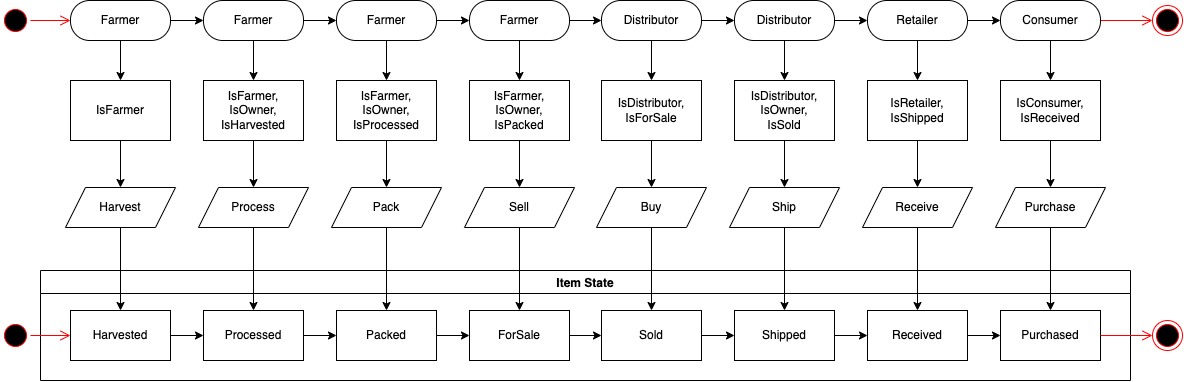

The diagram above was exported from draw.io. Its source (the exported page's mxGraphModel, read from the mxfile embedded in the PNG):
<mxGraphModel dx="2288" dy="562" grid="1" gridSize="10" guides="1" tooltips="1" connect="1" arrows="1" fold="1" page="1" pageScale="1" pageWidth="1100" pageHeight="850" background="none" math="0" shadow="0">
  <root>
    <mxCell id="0" />
    <mxCell id="1" parent="0" />
    <mxCell id="e3Oc8yLfgSFBPsKUpYAT-16" style="edgeStyle=orthogonalEdgeStyle;rounded=0;orthogonalLoop=1;jettySize=auto;html=1;entryX=0.5;entryY=0;entryDx=0;entryDy=0;" edge="1" parent="1" source="e3Oc8yLfgSFBPsKUpYAT-1" target="e3Oc8yLfgSFBPsKUpYAT-15">
      <mxGeometry relative="1" as="geometry" />
    </mxCell>
    <mxCell id="e3Oc8yLfgSFBPsKUpYAT-29" style="edgeStyle=orthogonalEdgeStyle;rounded=0;orthogonalLoop=1;jettySize=auto;html=1;entryX=0;entryY=0.5;entryDx=0;entryDy=0;" edge="1" parent="1" source="e3Oc8yLfgSFBPsKUpYAT-1" target="e3Oc8yLfgSFBPsKUpYAT-8">
      <mxGeometry relative="1" as="geometry" />
    </mxCell>
    <mxCell id="e3Oc8yLfgSFBPsKUpYAT-1" value="Farmer" style="rounded=1;whiteSpace=wrap;html=1;arcSize=48;imageHeight=24;absoluteArcSize=0;" vertex="1" parent="1">
      <mxGeometry x="30" y="70" width="100" height="40" as="geometry" />
    </mxCell>
    <mxCell id="e3Oc8yLfgSFBPsKUpYAT-30" style="edgeStyle=orthogonalEdgeStyle;rounded=0;orthogonalLoop=1;jettySize=auto;html=1;entryX=0;entryY=0.5;entryDx=0;entryDy=0;" edge="1" parent="1" source="e3Oc8yLfgSFBPsKUpYAT-8" target="e3Oc8yLfgSFBPsKUpYAT-10">
      <mxGeometry relative="1" as="geometry" />
    </mxCell>
    <mxCell id="e3Oc8yLfgSFBPsKUpYAT-8" value="Farmer" style="rounded=1;whiteSpace=wrap;html=1;arcSize=48;imageHeight=24;absoluteArcSize=0;" vertex="1" parent="1">
      <mxGeometry x="163" y="70" width="100" height="40" as="geometry" />
    </mxCell>
    <mxCell id="e3Oc8yLfgSFBPsKUpYAT-32" style="edgeStyle=orthogonalEdgeStyle;rounded=0;orthogonalLoop=1;jettySize=auto;html=1;entryX=0;entryY=0.5;entryDx=0;entryDy=0;" edge="1" parent="1" source="e3Oc8yLfgSFBPsKUpYAT-9" target="e3Oc8yLfgSFBPsKUpYAT-11">
      <mxGeometry relative="1" as="geometry" />
    </mxCell>
    <mxCell id="e3Oc8yLfgSFBPsKUpYAT-74" style="edgeStyle=orthogonalEdgeStyle;rounded=0;orthogonalLoop=1;jettySize=auto;html=1;entryX=0.5;entryY=0;entryDx=0;entryDy=0;" edge="1" parent="1" source="e3Oc8yLfgSFBPsKUpYAT-9" target="e3Oc8yLfgSFBPsKUpYAT-72">
      <mxGeometry relative="1" as="geometry" />
    </mxCell>
    <mxCell id="e3Oc8yLfgSFBPsKUpYAT-9" value="Farmer" style="rounded=1;whiteSpace=wrap;html=1;arcSize=48;imageHeight=24;absoluteArcSize=0;" vertex="1" parent="1">
      <mxGeometry x="429" y="70" width="100" height="40" as="geometry" />
    </mxCell>
    <mxCell id="e3Oc8yLfgSFBPsKUpYAT-31" style="edgeStyle=orthogonalEdgeStyle;rounded=0;orthogonalLoop=1;jettySize=auto;html=1;entryX=0;entryY=0.5;entryDx=0;entryDy=0;" edge="1" parent="1" source="e3Oc8yLfgSFBPsKUpYAT-10" target="e3Oc8yLfgSFBPsKUpYAT-9">
      <mxGeometry relative="1" as="geometry" />
    </mxCell>
    <mxCell id="e3Oc8yLfgSFBPsKUpYAT-64" style="edgeStyle=orthogonalEdgeStyle;rounded=0;orthogonalLoop=1;jettySize=auto;html=1;entryX=0.5;entryY=0;entryDx=0;entryDy=0;" edge="1" parent="1" source="e3Oc8yLfgSFBPsKUpYAT-10" target="e3Oc8yLfgSFBPsKUpYAT-61">
      <mxGeometry relative="1" as="geometry" />
    </mxCell>
    <mxCell id="e3Oc8yLfgSFBPsKUpYAT-10" value="Farmer" style="rounded=1;whiteSpace=wrap;html=1;arcSize=48;imageHeight=24;absoluteArcSize=0;" vertex="1" parent="1">
      <mxGeometry x="296" y="70" width="100" height="40" as="geometry" />
    </mxCell>
    <mxCell id="e3Oc8yLfgSFBPsKUpYAT-33" style="edgeStyle=orthogonalEdgeStyle;rounded=0;orthogonalLoop=1;jettySize=auto;html=1;entryX=0;entryY=0.5;entryDx=0;entryDy=0;" edge="1" parent="1" source="e3Oc8yLfgSFBPsKUpYAT-11" target="e3Oc8yLfgSFBPsKUpYAT-12">
      <mxGeometry relative="1" as="geometry" />
    </mxCell>
    <mxCell id="e3Oc8yLfgSFBPsKUpYAT-79" style="edgeStyle=orthogonalEdgeStyle;rounded=0;orthogonalLoop=1;jettySize=auto;html=1;entryX=0.5;entryY=0;entryDx=0;entryDy=0;" edge="1" parent="1" source="e3Oc8yLfgSFBPsKUpYAT-11" target="e3Oc8yLfgSFBPsKUpYAT-77">
      <mxGeometry relative="1" as="geometry" />
    </mxCell>
    <mxCell id="e3Oc8yLfgSFBPsKUpYAT-11" value="Distributor" style="rounded=1;whiteSpace=wrap;html=1;arcSize=48;imageHeight=24;absoluteArcSize=0;" vertex="1" parent="1">
      <mxGeometry x="561" y="70" width="100" height="40" as="geometry" />
    </mxCell>
    <mxCell id="e3Oc8yLfgSFBPsKUpYAT-34" style="edgeStyle=orthogonalEdgeStyle;rounded=0;orthogonalLoop=1;jettySize=auto;html=1;entryX=0;entryY=0.5;entryDx=0;entryDy=0;" edge="1" parent="1" source="e3Oc8yLfgSFBPsKUpYAT-12" target="e3Oc8yLfgSFBPsKUpYAT-13">
      <mxGeometry relative="1" as="geometry" />
    </mxCell>
    <mxCell id="e3Oc8yLfgSFBPsKUpYAT-84" style="edgeStyle=orthogonalEdgeStyle;rounded=0;orthogonalLoop=1;jettySize=auto;html=1;entryX=0.5;entryY=0;entryDx=0;entryDy=0;" edge="1" parent="1" source="e3Oc8yLfgSFBPsKUpYAT-12" target="e3Oc8yLfgSFBPsKUpYAT-82">
      <mxGeometry relative="1" as="geometry" />
    </mxCell>
    <mxCell id="e3Oc8yLfgSFBPsKUpYAT-12" value="Distributor" style="rounded=1;whiteSpace=wrap;html=1;arcSize=48;imageHeight=24;absoluteArcSize=0;" vertex="1" parent="1">
      <mxGeometry x="694" y="70" width="100" height="40" as="geometry" />
    </mxCell>
    <mxCell id="e3Oc8yLfgSFBPsKUpYAT-35" style="edgeStyle=orthogonalEdgeStyle;rounded=0;orthogonalLoop=1;jettySize=auto;html=1;entryX=0;entryY=0.5;entryDx=0;entryDy=0;" edge="1" parent="1" source="e3Oc8yLfgSFBPsKUpYAT-13" target="e3Oc8yLfgSFBPsKUpYAT-14">
      <mxGeometry relative="1" as="geometry" />
    </mxCell>
    <mxCell id="e3Oc8yLfgSFBPsKUpYAT-89" style="edgeStyle=orthogonalEdgeStyle;rounded=0;orthogonalLoop=1;jettySize=auto;html=1;entryX=0.5;entryY=0;entryDx=0;entryDy=0;" edge="1" parent="1" source="e3Oc8yLfgSFBPsKUpYAT-13" target="e3Oc8yLfgSFBPsKUpYAT-87">
      <mxGeometry relative="1" as="geometry" />
    </mxCell>
    <mxCell id="e3Oc8yLfgSFBPsKUpYAT-13" value="Retailer" style="rounded=1;whiteSpace=wrap;html=1;arcSize=48;imageHeight=24;absoluteArcSize=0;" vertex="1" parent="1">
      <mxGeometry x="827" y="70" width="100" height="40" as="geometry" />
    </mxCell>
    <mxCell id="e3Oc8yLfgSFBPsKUpYAT-28" style="edgeStyle=orthogonalEdgeStyle;rounded=0;orthogonalLoop=1;jettySize=auto;html=1;entryX=0;entryY=0.5;entryDx=0;entryDy=0;verticalAlign=bottom;strokeColor=#ff0000;endArrow=open;endSize=8;" edge="1" parent="1" source="e3Oc8yLfgSFBPsKUpYAT-14" target="e3Oc8yLfgSFBPsKUpYAT-27">
      <mxGeometry relative="1" as="geometry" />
    </mxCell>
    <mxCell id="e3Oc8yLfgSFBPsKUpYAT-94" style="edgeStyle=orthogonalEdgeStyle;rounded=0;orthogonalLoop=1;jettySize=auto;html=1;entryX=0.5;entryY=0;entryDx=0;entryDy=0;" edge="1" parent="1" source="e3Oc8yLfgSFBPsKUpYAT-14" target="e3Oc8yLfgSFBPsKUpYAT-92">
      <mxGeometry relative="1" as="geometry" />
    </mxCell>
    <mxCell id="e3Oc8yLfgSFBPsKUpYAT-14" value="Consumer" style="rounded=1;whiteSpace=wrap;html=1;arcSize=48;imageHeight=24;absoluteArcSize=0;" vertex="1" parent="1">
      <mxGeometry x="960" y="70" width="100" height="40" as="geometry" />
    </mxCell>
    <mxCell id="e3Oc8yLfgSFBPsKUpYAT-18" style="edgeStyle=orthogonalEdgeStyle;rounded=0;orthogonalLoop=1;jettySize=auto;html=1;entryX=0.5;entryY=0;entryDx=0;entryDy=0;" edge="1" parent="1" source="e3Oc8yLfgSFBPsKUpYAT-15" target="e3Oc8yLfgSFBPsKUpYAT-17">
      <mxGeometry relative="1" as="geometry" />
    </mxCell>
    <mxCell id="e3Oc8yLfgSFBPsKUpYAT-15" value="IsFarmer" style="rounded=0;whiteSpace=wrap;html=1;" vertex="1" parent="1">
      <mxGeometry x="30" y="150" width="100" height="60" as="geometry" />
    </mxCell>
    <mxCell id="e3Oc8yLfgSFBPsKUpYAT-17" value="Harvest" style="shape=parallelogram;perimeter=parallelogramPerimeter;whiteSpace=wrap;html=1;fixedSize=1;" vertex="1" parent="1">
      <mxGeometry x="25" y="257" width="110" height="40" as="geometry" />
    </mxCell>
    <mxCell id="e3Oc8yLfgSFBPsKUpYAT-19" value="Item State" style="swimlane;" vertex="1" parent="1">
      <mxGeometry y="340" width="1090" height="110" as="geometry" />
    </mxCell>
    <mxCell id="e3Oc8yLfgSFBPsKUpYAT-46" style="edgeStyle=orthogonalEdgeStyle;rounded=0;orthogonalLoop=1;jettySize=auto;html=1;entryX=0;entryY=0.5;entryDx=0;entryDy=0;" edge="1" parent="e3Oc8yLfgSFBPsKUpYAT-19" source="e3Oc8yLfgSFBPsKUpYAT-36" target="e3Oc8yLfgSFBPsKUpYAT-37">
      <mxGeometry relative="1" as="geometry" />
    </mxCell>
    <mxCell id="e3Oc8yLfgSFBPsKUpYAT-36" value="Harvested" style="rounded=0;whiteSpace=wrap;html=1;" vertex="1" parent="e3Oc8yLfgSFBPsKUpYAT-19">
      <mxGeometry x="30" y="40" width="100" height="50" as="geometry" />
    </mxCell>
    <mxCell id="e3Oc8yLfgSFBPsKUpYAT-47" style="edgeStyle=orthogonalEdgeStyle;rounded=0;orthogonalLoop=1;jettySize=auto;html=1;entryX=0;entryY=0.5;entryDx=0;entryDy=0;" edge="1" parent="e3Oc8yLfgSFBPsKUpYAT-19" source="e3Oc8yLfgSFBPsKUpYAT-37" target="e3Oc8yLfgSFBPsKUpYAT-38">
      <mxGeometry relative="1" as="geometry" />
    </mxCell>
    <mxCell id="e3Oc8yLfgSFBPsKUpYAT-37" value="Processed" style="rounded=0;whiteSpace=wrap;html=1;" vertex="1" parent="e3Oc8yLfgSFBPsKUpYAT-19">
      <mxGeometry x="163" y="40" width="100" height="50" as="geometry" />
    </mxCell>
    <mxCell id="e3Oc8yLfgSFBPsKUpYAT-48" style="edgeStyle=orthogonalEdgeStyle;rounded=0;orthogonalLoop=1;jettySize=auto;html=1;entryX=0;entryY=0.5;entryDx=0;entryDy=0;" edge="1" parent="e3Oc8yLfgSFBPsKUpYAT-19" source="e3Oc8yLfgSFBPsKUpYAT-38" target="e3Oc8yLfgSFBPsKUpYAT-39">
      <mxGeometry relative="1" as="geometry" />
    </mxCell>
    <mxCell id="e3Oc8yLfgSFBPsKUpYAT-38" value="Packed" style="rounded=0;whiteSpace=wrap;html=1;" vertex="1" parent="e3Oc8yLfgSFBPsKUpYAT-19">
      <mxGeometry x="296" y="40" width="100" height="50" as="geometry" />
    </mxCell>
    <mxCell id="e3Oc8yLfgSFBPsKUpYAT-49" style="edgeStyle=orthogonalEdgeStyle;rounded=0;orthogonalLoop=1;jettySize=auto;html=1;entryX=0;entryY=0.5;entryDx=0;entryDy=0;" edge="1" parent="e3Oc8yLfgSFBPsKUpYAT-19" source="e3Oc8yLfgSFBPsKUpYAT-39" target="e3Oc8yLfgSFBPsKUpYAT-42">
      <mxGeometry relative="1" as="geometry" />
    </mxCell>
    <mxCell id="e3Oc8yLfgSFBPsKUpYAT-39" value="ForSale" style="rounded=0;whiteSpace=wrap;html=1;" vertex="1" parent="e3Oc8yLfgSFBPsKUpYAT-19">
      <mxGeometry x="429" y="40" width="100" height="50" as="geometry" />
    </mxCell>
    <mxCell id="e3Oc8yLfgSFBPsKUpYAT-50" style="edgeStyle=orthogonalEdgeStyle;rounded=0;orthogonalLoop=1;jettySize=auto;html=1;entryX=0;entryY=0.5;entryDx=0;entryDy=0;" edge="1" parent="e3Oc8yLfgSFBPsKUpYAT-19" source="e3Oc8yLfgSFBPsKUpYAT-42" target="e3Oc8yLfgSFBPsKUpYAT-43">
      <mxGeometry relative="1" as="geometry" />
    </mxCell>
    <mxCell id="e3Oc8yLfgSFBPsKUpYAT-42" value="Sold" style="rounded=0;whiteSpace=wrap;html=1;" vertex="1" parent="e3Oc8yLfgSFBPsKUpYAT-19">
      <mxGeometry x="561" y="40" width="100" height="50" as="geometry" />
    </mxCell>
    <mxCell id="e3Oc8yLfgSFBPsKUpYAT-51" style="edgeStyle=orthogonalEdgeStyle;rounded=0;orthogonalLoop=1;jettySize=auto;html=1;entryX=0;entryY=0.5;entryDx=0;entryDy=0;" edge="1" parent="e3Oc8yLfgSFBPsKUpYAT-19" source="e3Oc8yLfgSFBPsKUpYAT-43" target="e3Oc8yLfgSFBPsKUpYAT-45">
      <mxGeometry relative="1" as="geometry" />
    </mxCell>
    <mxCell id="e3Oc8yLfgSFBPsKUpYAT-43" value="Shipped" style="rounded=0;whiteSpace=wrap;html=1;" vertex="1" parent="e3Oc8yLfgSFBPsKUpYAT-19">
      <mxGeometry x="694" y="40" width="100" height="50" as="geometry" />
    </mxCell>
    <mxCell id="e3Oc8yLfgSFBPsKUpYAT-52" style="edgeStyle=orthogonalEdgeStyle;rounded=0;orthogonalLoop=1;jettySize=auto;html=1;entryX=0;entryY=0.5;entryDx=0;entryDy=0;" edge="1" parent="e3Oc8yLfgSFBPsKUpYAT-19" source="e3Oc8yLfgSFBPsKUpYAT-45" target="e3Oc8yLfgSFBPsKUpYAT-44">
      <mxGeometry relative="1" as="geometry" />
    </mxCell>
    <mxCell id="e3Oc8yLfgSFBPsKUpYAT-45" value="Received" style="rounded=0;whiteSpace=wrap;html=1;" vertex="1" parent="e3Oc8yLfgSFBPsKUpYAT-19">
      <mxGeometry x="827" y="40" width="100" height="50" as="geometry" />
    </mxCell>
    <mxCell id="e3Oc8yLfgSFBPsKUpYAT-44" value="Purchased" style="rounded=0;whiteSpace=wrap;html=1;" vertex="1" parent="e3Oc8yLfgSFBPsKUpYAT-19">
      <mxGeometry x="960" y="40" width="100" height="50" as="geometry" />
    </mxCell>
    <mxCell id="e3Oc8yLfgSFBPsKUpYAT-25" value="" style="ellipse;html=1;shape=startState;fillColor=#000000;strokeColor=#ff0000;" vertex="1" parent="1">
      <mxGeometry x="-40" y="75" width="30" height="30" as="geometry" />
    </mxCell>
    <mxCell id="e3Oc8yLfgSFBPsKUpYAT-26" value="" style="edgeStyle=orthogonalEdgeStyle;html=1;verticalAlign=bottom;endArrow=open;endSize=8;strokeColor=#ff0000;rounded=0;entryX=0;entryY=0.5;entryDx=0;entryDy=0;" edge="1" source="e3Oc8yLfgSFBPsKUpYAT-25" parent="1" target="e3Oc8yLfgSFBPsKUpYAT-1">
      <mxGeometry relative="1" as="geometry">
        <mxPoint x="20" y="120" as="targetPoint" />
      </mxGeometry>
    </mxCell>
    <mxCell id="e3Oc8yLfgSFBPsKUpYAT-27" value="" style="ellipse;html=1;shape=endState;fillColor=#000000;strokeColor=#ff0000;" vertex="1" parent="1">
      <mxGeometry x="1112" y="75" width="30" height="30" as="geometry" />
    </mxCell>
    <mxCell id="e3Oc8yLfgSFBPsKUpYAT-54" style="edgeStyle=orthogonalEdgeStyle;rounded=0;orthogonalLoop=1;jettySize=auto;html=1;entryX=0.5;entryY=0;entryDx=0;entryDy=0;exitX=0.5;exitY=1;exitDx=0;exitDy=0;" edge="1" parent="1" target="e3Oc8yLfgSFBPsKUpYAT-56" source="e3Oc8yLfgSFBPsKUpYAT-8">
      <mxGeometry relative="1" as="geometry">
        <mxPoint x="270" y="130" as="sourcePoint" />
      </mxGeometry>
    </mxCell>
    <mxCell id="e3Oc8yLfgSFBPsKUpYAT-55" style="edgeStyle=orthogonalEdgeStyle;rounded=0;orthogonalLoop=1;jettySize=auto;html=1;entryX=0.5;entryY=0;entryDx=0;entryDy=0;" edge="1" parent="1" source="e3Oc8yLfgSFBPsKUpYAT-56" target="e3Oc8yLfgSFBPsKUpYAT-58">
      <mxGeometry relative="1" as="geometry" />
    </mxCell>
    <mxCell id="e3Oc8yLfgSFBPsKUpYAT-56" value="IsFarmer,&lt;br&gt;IsOwner,&lt;br&gt;IsHarvested" style="rounded=0;whiteSpace=wrap;html=1;" vertex="1" parent="1">
      <mxGeometry x="163" y="150" width="100" height="60" as="geometry" />
    </mxCell>
    <mxCell id="e3Oc8yLfgSFBPsKUpYAT-57" style="edgeStyle=orthogonalEdgeStyle;rounded=0;orthogonalLoop=1;jettySize=auto;html=1;entryX=0.5;entryY=0;entryDx=0;entryDy=0;" edge="1" parent="1" source="e3Oc8yLfgSFBPsKUpYAT-58" target="e3Oc8yLfgSFBPsKUpYAT-37">
      <mxGeometry relative="1" as="geometry">
        <mxPoint x="300" y="320" as="targetPoint" />
      </mxGeometry>
    </mxCell>
    <mxCell id="e3Oc8yLfgSFBPsKUpYAT-58" value="Process" style="shape=parallelogram;perimeter=parallelogramPerimeter;whiteSpace=wrap;html=1;fixedSize=1;" vertex="1" parent="1">
      <mxGeometry x="158" y="257" width="110" height="40" as="geometry" />
    </mxCell>
    <mxCell id="e3Oc8yLfgSFBPsKUpYAT-53" style="edgeStyle=orthogonalEdgeStyle;rounded=0;orthogonalLoop=1;jettySize=auto;html=1;entryX=0.5;entryY=0;entryDx=0;entryDy=0;" edge="1" parent="1" source="e3Oc8yLfgSFBPsKUpYAT-17" target="e3Oc8yLfgSFBPsKUpYAT-36">
      <mxGeometry relative="1" as="geometry" />
    </mxCell>
    <mxCell id="e3Oc8yLfgSFBPsKUpYAT-60" style="edgeStyle=orthogonalEdgeStyle;rounded=0;orthogonalLoop=1;jettySize=auto;html=1;entryX=0.5;entryY=0;entryDx=0;entryDy=0;" edge="1" parent="1" source="e3Oc8yLfgSFBPsKUpYAT-61" target="e3Oc8yLfgSFBPsKUpYAT-63">
      <mxGeometry relative="1" as="geometry" />
    </mxCell>
    <mxCell id="e3Oc8yLfgSFBPsKUpYAT-61" value="IsFarmer,&lt;br&gt;IsOwner,&lt;br&gt;IsProcessed" style="rounded=0;whiteSpace=wrap;html=1;" vertex="1" parent="1">
      <mxGeometry x="296" y="150" width="100" height="60" as="geometry" />
    </mxCell>
    <mxCell id="e3Oc8yLfgSFBPsKUpYAT-65" style="edgeStyle=orthogonalEdgeStyle;rounded=0;orthogonalLoop=1;jettySize=auto;html=1;entryX=0.5;entryY=0;entryDx=0;entryDy=0;" edge="1" parent="1" source="e3Oc8yLfgSFBPsKUpYAT-63" target="e3Oc8yLfgSFBPsKUpYAT-38">
      <mxGeometry relative="1" as="geometry" />
    </mxCell>
    <mxCell id="e3Oc8yLfgSFBPsKUpYAT-63" value="Pack" style="shape=parallelogram;perimeter=parallelogramPerimeter;whiteSpace=wrap;html=1;fixedSize=1;" vertex="1" parent="1">
      <mxGeometry x="291" y="257" width="110" height="40" as="geometry" />
    </mxCell>
    <mxCell id="e3Oc8yLfgSFBPsKUpYAT-71" style="edgeStyle=orthogonalEdgeStyle;rounded=0;orthogonalLoop=1;jettySize=auto;html=1;entryX=0.5;entryY=0;entryDx=0;entryDy=0;" edge="1" parent="1" source="e3Oc8yLfgSFBPsKUpYAT-72" target="e3Oc8yLfgSFBPsKUpYAT-73">
      <mxGeometry relative="1" as="geometry" />
    </mxCell>
    <mxCell id="e3Oc8yLfgSFBPsKUpYAT-72" value="IsFarmer,&lt;br&gt;IsOwner,&lt;br&gt;IsPacked" style="rounded=0;whiteSpace=wrap;html=1;" vertex="1" parent="1">
      <mxGeometry x="429" y="150" width="100" height="60" as="geometry" />
    </mxCell>
    <mxCell id="e3Oc8yLfgSFBPsKUpYAT-75" style="edgeStyle=orthogonalEdgeStyle;rounded=0;orthogonalLoop=1;jettySize=auto;html=1;entryX=0.5;entryY=0;entryDx=0;entryDy=0;" edge="1" parent="1" source="e3Oc8yLfgSFBPsKUpYAT-73" target="e3Oc8yLfgSFBPsKUpYAT-39">
      <mxGeometry relative="1" as="geometry" />
    </mxCell>
    <mxCell id="e3Oc8yLfgSFBPsKUpYAT-73" value="Sell" style="shape=parallelogram;perimeter=parallelogramPerimeter;whiteSpace=wrap;html=1;fixedSize=1;" vertex="1" parent="1">
      <mxGeometry x="424" y="257" width="110" height="40" as="geometry" />
    </mxCell>
    <mxCell id="e3Oc8yLfgSFBPsKUpYAT-76" style="edgeStyle=orthogonalEdgeStyle;rounded=0;orthogonalLoop=1;jettySize=auto;html=1;entryX=0.5;entryY=0;entryDx=0;entryDy=0;" edge="1" parent="1" source="e3Oc8yLfgSFBPsKUpYAT-77" target="e3Oc8yLfgSFBPsKUpYAT-78">
      <mxGeometry relative="1" as="geometry" />
    </mxCell>
    <mxCell id="e3Oc8yLfgSFBPsKUpYAT-77" value="IsDistributor,&lt;br&gt;IsForSale" style="rounded=0;whiteSpace=wrap;html=1;" vertex="1" parent="1">
      <mxGeometry x="561" y="150" width="100" height="60" as="geometry" />
    </mxCell>
    <mxCell id="e3Oc8yLfgSFBPsKUpYAT-80" style="edgeStyle=orthogonalEdgeStyle;rounded=0;orthogonalLoop=1;jettySize=auto;html=1;entryX=0.5;entryY=0;entryDx=0;entryDy=0;" edge="1" parent="1" source="e3Oc8yLfgSFBPsKUpYAT-78" target="e3Oc8yLfgSFBPsKUpYAT-42">
      <mxGeometry relative="1" as="geometry" />
    </mxCell>
    <mxCell id="e3Oc8yLfgSFBPsKUpYAT-78" value="Buy" style="shape=parallelogram;perimeter=parallelogramPerimeter;whiteSpace=wrap;html=1;fixedSize=1;" vertex="1" parent="1">
      <mxGeometry x="556" y="257" width="110" height="40" as="geometry" />
    </mxCell>
    <mxCell id="e3Oc8yLfgSFBPsKUpYAT-81" style="edgeStyle=orthogonalEdgeStyle;rounded=0;orthogonalLoop=1;jettySize=auto;html=1;entryX=0.5;entryY=0;entryDx=0;entryDy=0;" edge="1" parent="1" source="e3Oc8yLfgSFBPsKUpYAT-82" target="e3Oc8yLfgSFBPsKUpYAT-83">
      <mxGeometry relative="1" as="geometry" />
    </mxCell>
    <mxCell id="e3Oc8yLfgSFBPsKUpYAT-82" value="IsDistributor,&lt;br&gt;IsOwner,&lt;br&gt;IsSold" style="rounded=0;whiteSpace=wrap;html=1;" vertex="1" parent="1">
      <mxGeometry x="694" y="150" width="100" height="60" as="geometry" />
    </mxCell>
    <mxCell id="e3Oc8yLfgSFBPsKUpYAT-85" style="edgeStyle=orthogonalEdgeStyle;rounded=0;orthogonalLoop=1;jettySize=auto;html=1;entryX=0.5;entryY=0;entryDx=0;entryDy=0;" edge="1" parent="1" source="e3Oc8yLfgSFBPsKUpYAT-83" target="e3Oc8yLfgSFBPsKUpYAT-43">
      <mxGeometry relative="1" as="geometry" />
    </mxCell>
    <mxCell id="e3Oc8yLfgSFBPsKUpYAT-83" value="Ship" style="shape=parallelogram;perimeter=parallelogramPerimeter;whiteSpace=wrap;html=1;fixedSize=1;" vertex="1" parent="1">
      <mxGeometry x="689" y="257" width="110" height="40" as="geometry" />
    </mxCell>
    <mxCell id="e3Oc8yLfgSFBPsKUpYAT-86" style="edgeStyle=orthogonalEdgeStyle;rounded=0;orthogonalLoop=1;jettySize=auto;html=1;entryX=0.5;entryY=0;entryDx=0;entryDy=0;" edge="1" parent="1" source="e3Oc8yLfgSFBPsKUpYAT-87" target="e3Oc8yLfgSFBPsKUpYAT-88">
      <mxGeometry relative="1" as="geometry" />
    </mxCell>
    <mxCell id="e3Oc8yLfgSFBPsKUpYAT-87" value="IsRetailer,&lt;br&gt;IsShipped" style="rounded=0;whiteSpace=wrap;html=1;" vertex="1" parent="1">
      <mxGeometry x="827" y="150" width="100" height="60" as="geometry" />
    </mxCell>
    <mxCell id="e3Oc8yLfgSFBPsKUpYAT-90" style="edgeStyle=orthogonalEdgeStyle;rounded=0;orthogonalLoop=1;jettySize=auto;html=1;entryX=0.5;entryY=0;entryDx=0;entryDy=0;" edge="1" parent="1" source="e3Oc8yLfgSFBPsKUpYAT-88" target="e3Oc8yLfgSFBPsKUpYAT-45">
      <mxGeometry relative="1" as="geometry" />
    </mxCell>
    <mxCell id="e3Oc8yLfgSFBPsKUpYAT-88" value="Receive" style="shape=parallelogram;perimeter=parallelogramPerimeter;whiteSpace=wrap;html=1;fixedSize=1;" vertex="1" parent="1">
      <mxGeometry x="822" y="257" width="110" height="40" as="geometry" />
    </mxCell>
    <mxCell id="e3Oc8yLfgSFBPsKUpYAT-91" style="edgeStyle=orthogonalEdgeStyle;rounded=0;orthogonalLoop=1;jettySize=auto;html=1;entryX=0.5;entryY=0;entryDx=0;entryDy=0;" edge="1" parent="1" source="e3Oc8yLfgSFBPsKUpYAT-92" target="e3Oc8yLfgSFBPsKUpYAT-93">
      <mxGeometry relative="1" as="geometry" />
    </mxCell>
    <mxCell id="e3Oc8yLfgSFBPsKUpYAT-92" value="IsConsumer,&lt;br&gt;IsReceived" style="rounded=0;whiteSpace=wrap;html=1;" vertex="1" parent="1">
      <mxGeometry x="960" y="150" width="100" height="60" as="geometry" />
    </mxCell>
    <mxCell id="e3Oc8yLfgSFBPsKUpYAT-95" style="edgeStyle=orthogonalEdgeStyle;rounded=0;orthogonalLoop=1;jettySize=auto;html=1;entryX=0.5;entryY=0;entryDx=0;entryDy=0;" edge="1" parent="1" source="e3Oc8yLfgSFBPsKUpYAT-93" target="e3Oc8yLfgSFBPsKUpYAT-44">
      <mxGeometry relative="1" as="geometry" />
    </mxCell>
    <mxCell id="e3Oc8yLfgSFBPsKUpYAT-93" value="Purchase" style="shape=parallelogram;perimeter=parallelogramPerimeter;whiteSpace=wrap;html=1;fixedSize=1;" vertex="1" parent="1">
      <mxGeometry x="955" y="257" width="110" height="40" as="geometry" />
    </mxCell>
    <mxCell id="e3Oc8yLfgSFBPsKUpYAT-96" value="" style="ellipse;html=1;shape=startState;fillColor=#000000;strokeColor=#ff0000;" vertex="1" parent="1">
      <mxGeometry x="-40" y="390" width="30" height="30" as="geometry" />
    </mxCell>
    <mxCell id="e3Oc8yLfgSFBPsKUpYAT-97" value="" style="edgeStyle=orthogonalEdgeStyle;html=1;verticalAlign=bottom;endArrow=open;endSize=8;strokeColor=#ff0000;rounded=0;entryX=0;entryY=0.5;entryDx=0;entryDy=0;" edge="1" parent="1" source="e3Oc8yLfgSFBPsKUpYAT-96" target="e3Oc8yLfgSFBPsKUpYAT-36">
      <mxGeometry relative="1" as="geometry">
        <mxPoint x="20" y="405" as="targetPoint" />
      </mxGeometry>
    </mxCell>
    <mxCell id="e3Oc8yLfgSFBPsKUpYAT-98" style="edgeStyle=orthogonalEdgeStyle;rounded=0;orthogonalLoop=1;jettySize=auto;html=1;entryX=0;entryY=0.5;entryDx=0;entryDy=0;verticalAlign=bottom;strokeColor=#ff0000;endArrow=open;endSize=8;exitX=1;exitY=0.5;exitDx=0;exitDy=0;" edge="1" parent="1" target="e3Oc8yLfgSFBPsKUpYAT-99" source="e3Oc8yLfgSFBPsKUpYAT-44">
      <mxGeometry relative="1" as="geometry">
        <mxPoint x="1110" y="325" as="sourcePoint" />
      </mxGeometry>
    </mxCell>
    <mxCell id="e3Oc8yLfgSFBPsKUpYAT-99" value="" style="ellipse;html=1;shape=endState;fillColor=#000000;strokeColor=#ff0000;" vertex="1" parent="1">
      <mxGeometry x="1112" y="390" width="30" height="30" as="geometry" />
    </mxCell>
  </root>
</mxGraphModel>